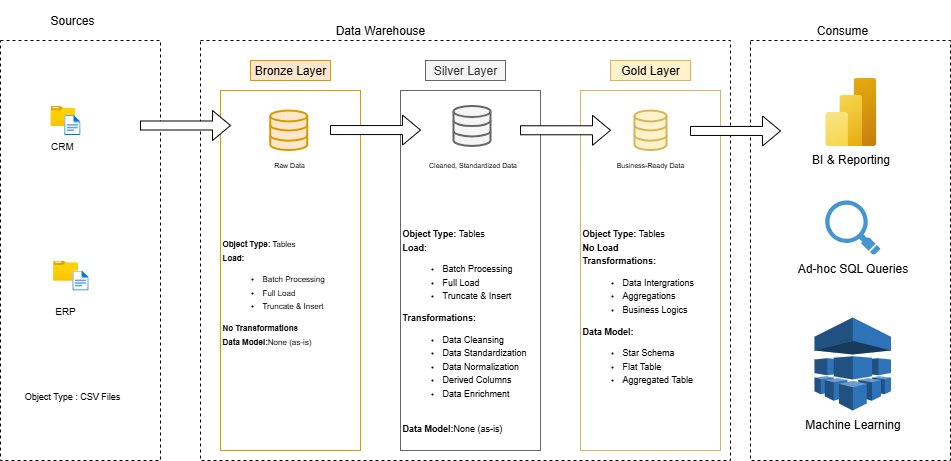

The diagram above was exported from draw.io. Its source (the exported page's mxGraphModel, read from the mxfile embedded in the PNG):
<mxGraphModel dx="983" dy="569" grid="1" gridSize="10" guides="1" tooltips="1" connect="1" arrows="1" fold="1" page="1" pageScale="1" pageWidth="827" pageHeight="1169" math="0" shadow="0">
  <root>
    <mxCell id="0" />
    <mxCell id="1" parent="0" />
    <mxCell id="7Nba3y3UsgJclzLwcS42-1" value="" style="rounded=0;whiteSpace=wrap;html=1;fillColor=none;strokeColor=default;dashed=1;fillStyle=hatch;" vertex="1" parent="1">
      <mxGeometry x="40" y="100" width="160" height="420" as="geometry" />
    </mxCell>
    <mxCell id="7Nba3y3UsgJclzLwcS42-2" value="Sources" style="rounded=0;whiteSpace=wrap;html=1;strokeColor=none;fillColor=none;noLabel=0;overflow=visible;labelPadding=3;snapToPoint=0;backgroundOutline=0;imageAspect=1;absoluteArcSize=0;" vertex="1" parent="1">
      <mxGeometry x="56.89" y="70" width="110" height="20" as="geometry" />
    </mxCell>
    <mxCell id="7Nba3y3UsgJclzLwcS42-3" value="" style="rounded=0;whiteSpace=wrap;html=1;fillColor=default;strokeColor=default;dashed=1;fillStyle=hatch;" vertex="1" parent="1">
      <mxGeometry x="240" y="100" width="530" height="420" as="geometry" />
    </mxCell>
    <mxCell id="7Nba3y3UsgJclzLwcS42-4" value="Data Warehouse" style="rounded=0;whiteSpace=wrap;html=1;align=center;verticalAlign=middle;absoluteArcSize=0;fontFamily=Helvetica;fontSize=12;fontColor=default;fillColor=none;strokeColor=none;" vertex="1" parent="1">
      <mxGeometry x="360" y="70" width="120" height="40" as="geometry" />
    </mxCell>
    <mxCell id="7Nba3y3UsgJclzLwcS42-5" value="" style="rounded=0;whiteSpace=wrap;html=1;fillColor=default;strokeColor=default;dashed=1;fillStyle=hatch;" vertex="1" parent="1">
      <mxGeometry x="790" y="100" width="200" height="420" as="geometry" />
    </mxCell>
    <mxCell id="7Nba3y3UsgJclzLwcS42-6" value="Consume" style="rounded=0;whiteSpace=wrap;html=1;align=center;verticalAlign=middle;absoluteArcSize=0;fontFamily=Helvetica;fontSize=12;fontColor=default;fillColor=none;strokeColor=none;" vertex="1" parent="1">
      <mxGeometry x="827" y="60" width="110" height="60" as="geometry" />
    </mxCell>
    <mxCell id="7Nba3y3UsgJclzLwcS42-7" value="Bronze Layer" style="rounded=0;whiteSpace=wrap;html=1;fillColor=#ffe6cc;strokeColor=#d79b00;" vertex="1" parent="1">
      <mxGeometry x="290" y="120" width="80" height="20" as="geometry" />
    </mxCell>
    <mxCell id="7Nba3y3UsgJclzLwcS42-8" value="" style="rounded=0;whiteSpace=wrap;html=1;fillColor=none;strokeColor=#d79b00;fillStyle=auto;" vertex="1" parent="1">
      <mxGeometry x="260" y="150" width="140" height="360" as="geometry" />
    </mxCell>
    <mxCell id="7Nba3y3UsgJclzLwcS42-9" value="Silver Layer" style="rounded=0;whiteSpace=wrap;html=1;fillColor=#f5f5f5;strokeColor=#666666;fontColor=#333333;" vertex="1" parent="1">
      <mxGeometry x="465" y="120" width="80" height="20" as="geometry" />
    </mxCell>
    <mxCell id="7Nba3y3UsgJclzLwcS42-10" value="" style="rounded=0;whiteSpace=wrap;html=1;fillColor=none;strokeColor=#666666;fillStyle=auto;fontColor=#333333;" vertex="1" parent="1">
      <mxGeometry x="440" y="150" width="140" height="360" as="geometry" />
    </mxCell>
    <mxCell id="7Nba3y3UsgJclzLwcS42-11" value="" style="rounded=0;whiteSpace=wrap;html=1;fillColor=none;strokeColor=#d6b656;fillStyle=auto;" vertex="1" parent="1">
      <mxGeometry x="620" y="150" width="140" height="360" as="geometry" />
    </mxCell>
    <mxCell id="7Nba3y3UsgJclzLwcS42-12" value="Gold Layer" style="rounded=0;whiteSpace=wrap;html=1;fillColor=#fff2cc;strokeColor=#d6b656;" vertex="1" parent="1">
      <mxGeometry x="650" y="120" width="80" height="20" as="geometry" />
    </mxCell>
    <mxCell id="7Nba3y3UsgJclzLwcS42-13" value="" style="image;aspect=fixed;html=1;points=[];align=center;fontSize=12;image=img/lib/azure2/general/Folder_Blank.svg;" vertex="1" parent="1">
      <mxGeometry x="90" y="165.45" width="24.64" height="20" as="geometry" />
    </mxCell>
    <mxCell id="7Nba3y3UsgJclzLwcS42-14" value="" style="image;aspect=fixed;html=1;points=[];align=center;fontSize=12;image=img/lib/azure2/general/File.svg;" vertex="1" parent="1">
      <mxGeometry x="103.77" y="174.55" width="16.23" height="20" as="geometry" />
    </mxCell>
    <mxCell id="7Nba3y3UsgJclzLwcS42-18" value="CRM" style="text;html=1;align=center;verticalAlign=middle;whiteSpace=wrap;rounded=0;fontSize=10;" vertex="1" parent="1">
      <mxGeometry x="87.32" y="194.55" width="30" height="20" as="geometry" />
    </mxCell>
    <mxCell id="7Nba3y3UsgJclzLwcS42-20" value="ERP" style="text;html=1;align=center;verticalAlign=middle;whiteSpace=wrap;rounded=0;fontSize=10;" vertex="1" parent="1">
      <mxGeometry x="90" y="360" width="30" height="20" as="geometry" />
    </mxCell>
    <mxCell id="7Nba3y3UsgJclzLwcS42-21" value="&lt;font style=&quot;font-size: 9px;&quot;&gt;Object Type : CSV Files&lt;/font&gt;" style="text;html=1;align=center;verticalAlign=middle;whiteSpace=wrap;rounded=0;" vertex="1" parent="1">
      <mxGeometry x="56.88" y="440" width="110" height="30" as="geometry" />
    </mxCell>
    <mxCell id="7Nba3y3UsgJclzLwcS42-22" value="" style="image;aspect=fixed;html=1;points=[];align=center;fontSize=12;image=img/lib/azure2/general/Folder_Blank.svg;" vertex="1" parent="1">
      <mxGeometry x="92.68" y="320" width="24.64" height="20" as="geometry" />
    </mxCell>
    <mxCell id="7Nba3y3UsgJclzLwcS42-23" value="" style="image;aspect=fixed;html=1;points=[];align=center;fontSize=12;image=img/lib/azure2/general/File.svg;" vertex="1" parent="1">
      <mxGeometry x="111.89" y="330" width="16.23" height="20" as="geometry" />
    </mxCell>
    <mxCell id="7Nba3y3UsgJclzLwcS42-25" value="" style="html=1;verticalLabelPosition=bottom;align=center;labelBackgroundColor=#ffffff;verticalAlign=top;strokeWidth=2;strokeColor=#d79b00;shadow=0;dashed=0;shape=mxgraph.ios7.icons.data;fillColor=#ffe6cc;" vertex="1" parent="1">
      <mxGeometry x="309.75" y="170" width="37" height="39.55" as="geometry" />
    </mxCell>
    <mxCell id="7Nba3y3UsgJclzLwcS42-26" value="" style="html=1;verticalLabelPosition=bottom;align=center;labelBackgroundColor=#ffffff;verticalAlign=top;strokeWidth=2;strokeColor=#666666;shadow=0;dashed=0;shape=mxgraph.ios7.icons.data;fillColor=#f5f5f5;fontColor=#333333;" vertex="1" parent="1">
      <mxGeometry x="493" y="165.45" width="37" height="40" as="geometry" />
    </mxCell>
    <mxCell id="7Nba3y3UsgJclzLwcS42-27" value="" style="html=1;verticalLabelPosition=bottom;align=center;labelBackgroundColor=#ffffff;verticalAlign=top;strokeWidth=2;strokeColor=#d6b656;shadow=0;dashed=0;shape=mxgraph.ios7.icons.data;fillColor=#fff2cc;" vertex="1" parent="1">
      <mxGeometry x="674" y="170" width="32" height="39.55" as="geometry" />
    </mxCell>
    <mxCell id="7Nba3y3UsgJclzLwcS42-28" value="" style="shape=singleArrow;whiteSpace=wrap;html=1;" vertex="1" parent="1">
      <mxGeometry x="180" y="170" width="90" height="30" as="geometry" />
    </mxCell>
    <mxCell id="7Nba3y3UsgJclzLwcS42-29" value="Raw Data" style="text;html=1;align=center;verticalAlign=middle;whiteSpace=wrap;rounded=0;fontSize=7;" vertex="1" parent="1">
      <mxGeometry x="296.5" y="210" width="63.5" height="30" as="geometry" />
    </mxCell>
    <mxCell id="7Nba3y3UsgJclzLwcS42-30" value="Cleaned, Standardized Data" style="text;html=1;align=center;verticalAlign=middle;whiteSpace=wrap;rounded=0;fontSize=7;" vertex="1" parent="1">
      <mxGeometry x="465" y="210" width="95" height="30" as="geometry" />
    </mxCell>
    <mxCell id="7Nba3y3UsgJclzLwcS42-32" value="Business-Ready Data" style="text;html=1;align=center;verticalAlign=middle;whiteSpace=wrap;rounded=0;fontSize=7;" vertex="1" parent="1">
      <mxGeometry x="650" y="210" width="80" height="30" as="geometry" />
    </mxCell>
    <mxCell id="7Nba3y3UsgJclzLwcS42-33" value="&lt;div style=&quot;line-height: 170%;&quot;&gt;&lt;b&gt;Object Type:&lt;/b&gt; Tables&lt;div&gt;&lt;b&gt;Load:&lt;/b&gt;&lt;/div&gt;&lt;div&gt;&lt;ul&gt;&lt;li&gt;&lt;span style=&quot;background-color: transparent; color: light-dark(rgb(0, 0, 0), rgb(255, 255, 255));&quot;&gt;Batch Processing&lt;/span&gt;&lt;/li&gt;&lt;li&gt;&lt;span style=&quot;background-color: transparent; color: light-dark(rgb(0, 0, 0), rgb(255, 255, 255));&quot;&gt;Full Load&lt;/span&gt;&lt;/li&gt;&lt;li&gt;&lt;span style=&quot;background-color: transparent; color: light-dark(rgb(0, 0, 0), rgb(255, 255, 255));&quot;&gt;Truncate &amp;amp; Insert&lt;/span&gt;&lt;/li&gt;&lt;/ul&gt;&lt;/div&gt;&lt;div&gt;&lt;span style=&quot;background-color: transparent; color: light-dark(rgb(0, 0, 0), rgb(255, 255, 255));&quot;&gt;&lt;b&gt;No Transformations&lt;/b&gt;&lt;/span&gt;&lt;/div&gt;&lt;div&gt;&lt;span style=&quot;background-color: transparent; color: light-dark(rgb(0, 0, 0), rgb(255, 255, 255));&quot;&gt;&lt;b&gt;Data Model:&lt;/b&gt;None (as-is)&lt;/span&gt;&lt;/div&gt;&lt;/div&gt;" style="text;html=1;align=left;verticalAlign=top;whiteSpace=wrap;rounded=0;fontSize=8;" vertex="1" parent="1">
      <mxGeometry x="260" y="290" width="140" height="210" as="geometry" />
    </mxCell>
    <mxCell id="7Nba3y3UsgJclzLwcS42-34" value="&lt;div style=&quot;line-height: 170%;&quot;&gt;&lt;font style=&quot;font-size: 9px;&quot;&gt;&lt;b&gt;Object Type:&lt;/b&gt; Tables&lt;/font&gt;&lt;div&gt;&lt;b&gt;&lt;font style=&quot;font-size: 9px;&quot;&gt;Load:&lt;/font&gt;&lt;/b&gt;&lt;/div&gt;&lt;div&gt;&lt;ul&gt;&lt;li&gt;&lt;span style=&quot;background-color: transparent; color: light-dark(rgb(0, 0, 0), rgb(255, 255, 255));&quot;&gt;&lt;font style=&quot;font-size: 9px;&quot;&gt;Batch Processing&lt;/font&gt;&lt;/span&gt;&lt;/li&gt;&lt;li&gt;&lt;span style=&quot;background-color: transparent; color: light-dark(rgb(0, 0, 0), rgb(255, 255, 255));&quot;&gt;&lt;font style=&quot;font-size: 9px;&quot;&gt;Full Load&lt;/font&gt;&lt;/span&gt;&lt;/li&gt;&lt;li&gt;&lt;span style=&quot;background-color: transparent; color: light-dark(rgb(0, 0, 0), rgb(255, 255, 255));&quot;&gt;&lt;font style=&quot;font-size: 9px;&quot;&gt;Truncate &amp;amp; Insert&lt;/font&gt;&lt;/span&gt;&lt;/li&gt;&lt;/ul&gt;&lt;/div&gt;&lt;div&gt;&lt;span style=&quot;background-color: transparent; color: light-dark(rgb(0, 0, 0), rgb(255, 255, 255));&quot;&gt;&lt;b&gt;&lt;font style=&quot;font-size: 9px;&quot;&gt;Transformations:&lt;/font&gt;&lt;/b&gt;&lt;/span&gt;&lt;/div&gt;&lt;div&gt;&lt;ul&gt;&lt;li&gt;&lt;font style=&quot;font-size: 9px;&quot;&gt;Data Cleansing&lt;/font&gt;&lt;/li&gt;&lt;li&gt;&lt;font style=&quot;font-size: 9px;&quot;&gt;Data&amp;nbsp;Standardization&lt;/font&gt;&lt;/li&gt;&lt;li&gt;&lt;font style=&quot;font-size: 9px;&quot;&gt;Data Normalization&lt;/font&gt;&lt;/li&gt;&lt;li&gt;&lt;font style=&quot;font-size: 9px;&quot;&gt;Derived Columns&lt;/font&gt;&lt;/li&gt;&lt;li&gt;&lt;font style=&quot;font-size: 9px;&quot;&gt;Data Enrichment&lt;/font&gt;&lt;/li&gt;&lt;/ul&gt;&lt;/div&gt;&lt;div&gt;&lt;span style=&quot;background-color: transparent; color: light-dark(rgb(0, 0, 0), rgb(255, 255, 255));&quot;&gt;&lt;b&gt;&lt;font style=&quot;font-size: 9px;&quot;&gt;&lt;br&gt;&lt;/font&gt;&lt;/b&gt;&lt;/span&gt;&lt;/div&gt;&lt;div&gt;&lt;span style=&quot;background-color: transparent; color: light-dark(rgb(0, 0, 0), rgb(255, 255, 255));&quot;&gt;&lt;font style=&quot;font-size: 9px;&quot;&gt;&lt;b&gt;Data Model:&lt;/b&gt;None (as-is)&lt;/font&gt;&lt;/span&gt;&lt;/div&gt;&lt;/div&gt;" style="text;html=1;align=left;verticalAlign=top;whiteSpace=wrap;rounded=0;fontSize=8;" vertex="1" parent="1">
      <mxGeometry x="440" y="280" width="140" height="230" as="geometry" />
    </mxCell>
    <mxCell id="7Nba3y3UsgJclzLwcS42-35" value="&lt;div style=&quot;line-height: 170%;&quot;&gt;&lt;font style=&quot;font-size: 9px;&quot;&gt;&lt;b&gt;Object Type:&lt;/b&gt; Tables&lt;/font&gt;&lt;div&gt;&lt;b&gt;&lt;font style=&quot;font-size: 9px;&quot;&gt;No Load&lt;/font&gt;&lt;/b&gt;&lt;/div&gt;&lt;div&gt;&lt;b style=&quot;background-color: transparent; color: light-dark(rgb(0, 0, 0), rgb(255, 255, 255));&quot;&gt;&lt;font style=&quot;font-size: 9px;&quot;&gt;Transformations:&lt;/font&gt;&lt;/b&gt;&lt;/div&gt;&lt;div&gt;&lt;ul&gt;&lt;li&gt;&lt;font style=&quot;font-size: 9px;&quot;&gt;Data Intergrations&lt;/font&gt;&lt;/li&gt;&lt;li&gt;&lt;font style=&quot;font-size: 9px;&quot;&gt;Aggregations&lt;/font&gt;&lt;/li&gt;&lt;li&gt;&lt;font style=&quot;font-size: 9px;&quot;&gt;Business Logics&lt;/font&gt;&lt;/li&gt;&lt;/ul&gt;&lt;/div&gt;&lt;div&gt;&lt;span style=&quot;background-color: transparent; color: light-dark(rgb(0, 0, 0), rgb(255, 255, 255));&quot;&gt;&lt;b&gt;&lt;font style=&quot;font-size: 9px;&quot;&gt;Data Model:&amp;nbsp;&lt;/font&gt;&lt;/b&gt;&lt;/span&gt;&lt;/div&gt;&lt;div&gt;&lt;ul&gt;&lt;li&gt;&lt;span style=&quot;background-color: transparent; color: light-dark(rgb(0, 0, 0), rgb(255, 255, 255));&quot;&gt;&lt;font style=&quot;font-size: 9px;&quot;&gt;Star Schema&lt;/font&gt;&lt;/span&gt;&lt;/li&gt;&lt;li&gt;&lt;span style=&quot;background-color: transparent; color: light-dark(rgb(0, 0, 0), rgb(255, 255, 255));&quot;&gt;&lt;font style=&quot;font-size: 9px;&quot;&gt;Flat Table&lt;/font&gt;&lt;/span&gt;&lt;/li&gt;&lt;li&gt;&lt;span style=&quot;background-color: transparent; color: light-dark(rgb(0, 0, 0), rgb(255, 255, 255));&quot;&gt;&lt;font style=&quot;font-size: 9px;&quot;&gt;Aggregated Table&lt;/font&gt;&lt;/span&gt;&lt;/li&gt;&lt;/ul&gt;&lt;/div&gt;&lt;/div&gt;" style="text;html=1;align=left;verticalAlign=top;whiteSpace=wrap;rounded=0;fontSize=8;" vertex="1" parent="1">
      <mxGeometry x="620" y="280" width="140" height="230" as="geometry" />
    </mxCell>
    <mxCell id="7Nba3y3UsgJclzLwcS42-38" value="BI &amp;amp; Reporting" style="image;aspect=fixed;html=1;points=[];align=center;fontSize=12;image=img/lib/azure2/analytics/Power_BI_Embedded.svg;" vertex="1" parent="1">
      <mxGeometry x="864.75" y="137.45" width="51" height="68" as="geometry" />
    </mxCell>
    <mxCell id="7Nba3y3UsgJclzLwcS42-39" value="Ad-hoc SQL Queries" style="shadow=0;dashed=0;html=1;strokeColor=none;fillColor=#4495D1;labelPosition=center;verticalLabelPosition=bottom;verticalAlign=top;align=center;outlineConnect=0;shape=mxgraph.veeam.magnifying_glass;pointerEvents=1;" vertex="1" parent="1">
      <mxGeometry x="864.75" y="260" width="55.2" height="54.4" as="geometry" />
    </mxCell>
    <mxCell id="7Nba3y3UsgJclzLwcS42-40" value="Machine Learning" style="outlineConnect=0;dashed=0;verticalLabelPosition=bottom;verticalAlign=top;align=center;html=1;shape=mxgraph.aws3.machine_learning;fillColor=#2E73B8;gradientColor=none;" vertex="1" parent="1">
      <mxGeometry x="854.1" y="377" width="76.5" height="93" as="geometry" />
    </mxCell>
    <mxCell id="7Nba3y3UsgJclzLwcS42-42" value="" style="shape=singleArrow;whiteSpace=wrap;html=1;" vertex="1" parent="1">
      <mxGeometry x="370" y="174.55" width="90" height="30" as="geometry" />
    </mxCell>
    <mxCell id="7Nba3y3UsgJclzLwcS42-43" value="" style="shape=singleArrow;whiteSpace=wrap;html=1;" vertex="1" parent="1">
      <mxGeometry x="560" y="174.77" width="90" height="30" as="geometry" />
    </mxCell>
    <mxCell id="7Nba3y3UsgJclzLwcS42-44" value="" style="shape=singleArrow;whiteSpace=wrap;html=1;" vertex="1" parent="1">
      <mxGeometry x="730" y="175.45" width="90" height="30" as="geometry" />
    </mxCell>
  </root>
</mxGraphModel>